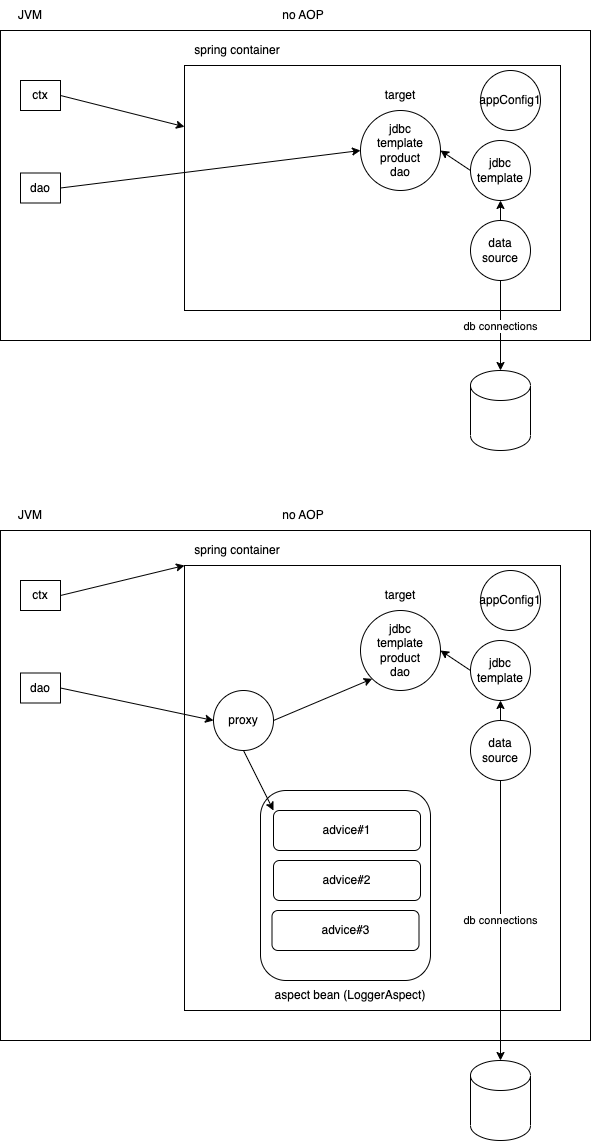

The diagram above was exported from draw.io. Its source (the exported page's mxGraphModel, read from the mxfile embedded in the PNG):
<mxGraphModel dx="1181" dy="524" grid="1" gridSize="10" guides="1" tooltips="1" connect="1" arrows="1" fold="1" page="1" pageScale="1" pageWidth="827" pageHeight="1169" math="0" shadow="0">
  <root>
    <mxCell id="0" />
    <mxCell id="1" parent="0" />
    <mxCell id="2" value="" style="rounded=0;whiteSpace=wrap;html=1;" vertex="1" parent="1">
      <mxGeometry x="110" y="40" width="590" height="310" as="geometry" />
    </mxCell>
    <mxCell id="3" value="JVM" style="text;html=1;strokeColor=none;fillColor=none;align=center;verticalAlign=middle;whiteSpace=wrap;rounded=0;" vertex="1" parent="1">
      <mxGeometry x="110" y="10" width="60" height="30" as="geometry" />
    </mxCell>
    <mxCell id="7" style="edgeStyle=none;html=1;exitX=1;exitY=0.5;exitDx=0;exitDy=0;entryX=0;entryY=0.25;entryDx=0;entryDy=0;" edge="1" parent="1" source="4" target="5">
      <mxGeometry relative="1" as="geometry" />
    </mxCell>
    <mxCell id="4" value="ctx" style="rounded=0;whiteSpace=wrap;html=1;" vertex="1" parent="1">
      <mxGeometry x="130" y="90" width="40" height="30" as="geometry" />
    </mxCell>
    <mxCell id="5" value="" style="rounded=0;whiteSpace=wrap;html=1;" vertex="1" parent="1">
      <mxGeometry x="294" y="75" width="376" height="245" as="geometry" />
    </mxCell>
    <mxCell id="6" value="spring container" style="text;html=1;strokeColor=none;fillColor=none;align=center;verticalAlign=middle;whiteSpace=wrap;rounded=0;" vertex="1" parent="1">
      <mxGeometry x="294" y="45" width="106" height="30" as="geometry" />
    </mxCell>
    <mxCell id="8" value="appConfig1" style="ellipse;whiteSpace=wrap;html=1;aspect=fixed;" vertex="1" parent="1">
      <mxGeometry x="590" y="80" width="60" height="60" as="geometry" />
    </mxCell>
    <mxCell id="12" style="edgeStyle=none;html=1;exitX=0;exitY=0.5;exitDx=0;exitDy=0;entryX=1;entryY=0.5;entryDx=0;entryDy=0;" edge="1" parent="1" source="9" target="11">
      <mxGeometry relative="1" as="geometry" />
    </mxCell>
    <mxCell id="9" value="jdbc&lt;br&gt;template" style="ellipse;whiteSpace=wrap;html=1;aspect=fixed;" vertex="1" parent="1">
      <mxGeometry x="580" y="150" width="60" height="60" as="geometry" />
    </mxCell>
    <mxCell id="13" style="edgeStyle=none;html=1;exitX=0.5;exitY=0;exitDx=0;exitDy=0;entryX=0.5;entryY=1;entryDx=0;entryDy=0;" edge="1" parent="1" source="10" target="9">
      <mxGeometry relative="1" as="geometry" />
    </mxCell>
    <mxCell id="15" value="db connections" style="edgeStyle=none;html=1;exitX=0.5;exitY=1;exitDx=0;exitDy=0;entryX=0.5;entryY=0;entryDx=0;entryDy=0;entryPerimeter=0;" edge="1" parent="1" source="10" target="14">
      <mxGeometry relative="1" as="geometry" />
    </mxCell>
    <mxCell id="10" value="data&lt;br&gt;source" style="ellipse;whiteSpace=wrap;html=1;aspect=fixed;" vertex="1" parent="1">
      <mxGeometry x="580" y="230" width="60" height="60" as="geometry" />
    </mxCell>
    <mxCell id="11" value="jdbc&lt;br&gt;template&lt;br&gt;product&lt;br&gt;dao" style="ellipse;whiteSpace=wrap;html=1;aspect=fixed;" vertex="1" parent="1">
      <mxGeometry x="470" y="120" width="80" height="80" as="geometry" />
    </mxCell>
    <mxCell id="14" value="" style="shape=cylinder3;whiteSpace=wrap;html=1;boundedLbl=1;backgroundOutline=1;size=15;" vertex="1" parent="1">
      <mxGeometry x="580" y="380" width="60" height="80" as="geometry" />
    </mxCell>
    <mxCell id="17" style="edgeStyle=none;html=1;exitX=1;exitY=0.5;exitDx=0;exitDy=0;entryX=0;entryY=0.5;entryDx=0;entryDy=0;" edge="1" parent="1" source="16" target="11">
      <mxGeometry relative="1" as="geometry" />
    </mxCell>
    <mxCell id="16" value="dao" style="rounded=0;whiteSpace=wrap;html=1;" vertex="1" parent="1">
      <mxGeometry x="130" y="182.5" width="40" height="30" as="geometry" />
    </mxCell>
    <mxCell id="18" value="target" style="text;html=1;strokeColor=none;fillColor=none;align=center;verticalAlign=middle;whiteSpace=wrap;rounded=0;" vertex="1" parent="1">
      <mxGeometry x="480" y="90" width="60" height="30" as="geometry" />
    </mxCell>
    <mxCell id="19" value="no AOP" style="text;html=1;strokeColor=none;fillColor=none;align=center;verticalAlign=middle;whiteSpace=wrap;rounded=0;" vertex="1" parent="1">
      <mxGeometry x="383" y="10" width="60" height="30" as="geometry" />
    </mxCell>
    <mxCell id="20" value="" style="rounded=0;whiteSpace=wrap;html=1;" vertex="1" parent="1">
      <mxGeometry x="110" y="540" width="590" height="510" as="geometry" />
    </mxCell>
    <mxCell id="21" value="JVM" style="text;html=1;strokeColor=none;fillColor=none;align=center;verticalAlign=middle;whiteSpace=wrap;rounded=0;" vertex="1" parent="1">
      <mxGeometry x="110" y="510" width="60" height="30" as="geometry" />
    </mxCell>
    <mxCell id="22" style="edgeStyle=none;html=1;exitX=1;exitY=0.5;exitDx=0;exitDy=0;entryX=0;entryY=0;entryDx=0;entryDy=0;" edge="1" source="23" target="24" parent="1">
      <mxGeometry relative="1" as="geometry" />
    </mxCell>
    <mxCell id="23" value="ctx" style="rounded=0;whiteSpace=wrap;html=1;" vertex="1" parent="1">
      <mxGeometry x="130" y="590" width="40" height="30" as="geometry" />
    </mxCell>
    <mxCell id="24" value="" style="rounded=0;whiteSpace=wrap;html=1;" vertex="1" parent="1">
      <mxGeometry x="294" y="575" width="376" height="445" as="geometry" />
    </mxCell>
    <mxCell id="25" value="spring container" style="text;html=1;strokeColor=none;fillColor=none;align=center;verticalAlign=middle;whiteSpace=wrap;rounded=0;" vertex="1" parent="1">
      <mxGeometry x="294" y="545" width="106" height="30" as="geometry" />
    </mxCell>
    <mxCell id="26" value="appConfig1" style="ellipse;whiteSpace=wrap;html=1;aspect=fixed;" vertex="1" parent="1">
      <mxGeometry x="590" y="580" width="60" height="60" as="geometry" />
    </mxCell>
    <mxCell id="27" style="edgeStyle=none;html=1;exitX=0;exitY=0.5;exitDx=0;exitDy=0;entryX=1;entryY=0.5;entryDx=0;entryDy=0;" edge="1" source="28" target="32" parent="1">
      <mxGeometry relative="1" as="geometry" />
    </mxCell>
    <mxCell id="28" value="jdbc&lt;br&gt;template" style="ellipse;whiteSpace=wrap;html=1;aspect=fixed;" vertex="1" parent="1">
      <mxGeometry x="580" y="650" width="60" height="60" as="geometry" />
    </mxCell>
    <mxCell id="29" style="edgeStyle=none;html=1;exitX=0.5;exitY=0;exitDx=0;exitDy=0;entryX=0.5;entryY=1;entryDx=0;entryDy=0;" edge="1" source="31" target="28" parent="1">
      <mxGeometry relative="1" as="geometry" />
    </mxCell>
    <mxCell id="30" value="db connections" style="edgeStyle=none;html=1;exitX=0.5;exitY=1;exitDx=0;exitDy=0;entryX=0.5;entryY=0;entryDx=0;entryDy=0;entryPerimeter=0;" edge="1" source="31" target="33" parent="1">
      <mxGeometry relative="1" as="geometry" />
    </mxCell>
    <mxCell id="31" value="data&lt;br&gt;source" style="ellipse;whiteSpace=wrap;html=1;aspect=fixed;" vertex="1" parent="1">
      <mxGeometry x="580" y="730" width="60" height="60" as="geometry" />
    </mxCell>
    <mxCell id="32" value="jdbc&lt;br&gt;template&lt;br&gt;product&lt;br&gt;dao" style="ellipse;whiteSpace=wrap;html=1;aspect=fixed;" vertex="1" parent="1">
      <mxGeometry x="470" y="620" width="80" height="80" as="geometry" />
    </mxCell>
    <mxCell id="33" value="" style="shape=cylinder3;whiteSpace=wrap;html=1;boundedLbl=1;backgroundOutline=1;size=15;" vertex="1" parent="1">
      <mxGeometry x="580" y="1070" width="60" height="80" as="geometry" />
    </mxCell>
    <mxCell id="34" style="edgeStyle=none;html=1;exitX=1;exitY=0.5;exitDx=0;exitDy=0;entryX=0;entryY=0.5;entryDx=0;entryDy=0;" edge="1" source="35" target="38" parent="1">
      <mxGeometry relative="1" as="geometry" />
    </mxCell>
    <mxCell id="35" value="dao" style="rounded=0;whiteSpace=wrap;html=1;" vertex="1" parent="1">
      <mxGeometry x="130" y="682.5" width="40" height="30" as="geometry" />
    </mxCell>
    <mxCell id="36" value="target" style="text;html=1;strokeColor=none;fillColor=none;align=center;verticalAlign=middle;whiteSpace=wrap;rounded=0;" vertex="1" parent="1">
      <mxGeometry x="480" y="590" width="60" height="30" as="geometry" />
    </mxCell>
    <mxCell id="37" value="no AOP" style="text;html=1;strokeColor=none;fillColor=none;align=center;verticalAlign=middle;whiteSpace=wrap;rounded=0;" vertex="1" parent="1">
      <mxGeometry x="383" y="510" width="60" height="30" as="geometry" />
    </mxCell>
    <mxCell id="39" style="edgeStyle=none;html=1;exitX=1;exitY=0.5;exitDx=0;exitDy=0;entryX=0;entryY=1;entryDx=0;entryDy=0;" edge="1" parent="1" source="38" target="32">
      <mxGeometry relative="1" as="geometry" />
    </mxCell>
    <mxCell id="38" value="proxy" style="ellipse;whiteSpace=wrap;html=1;aspect=fixed;" vertex="1" parent="1">
      <mxGeometry x="323" y="700" width="60" height="60" as="geometry" />
    </mxCell>
    <mxCell id="40" value="" style="rounded=1;whiteSpace=wrap;html=1;" vertex="1" parent="1">
      <mxGeometry x="370" y="800" width="170" height="190" as="geometry" />
    </mxCell>
    <mxCell id="41" value="aspect bean (LoggerAspect)" style="text;html=1;strokeColor=none;fillColor=none;align=center;verticalAlign=middle;whiteSpace=wrap;rounded=0;" vertex="1" parent="1">
      <mxGeometry x="380" y="990" width="160" height="30" as="geometry" />
    </mxCell>
    <mxCell id="42" value="advice#1" style="rounded=1;whiteSpace=wrap;html=1;" vertex="1" parent="1">
      <mxGeometry x="383" y="820" width="147" height="40" as="geometry" />
    </mxCell>
    <mxCell id="43" value="advice#2" style="rounded=1;whiteSpace=wrap;html=1;" vertex="1" parent="1">
      <mxGeometry x="383" y="870" width="147" height="40" as="geometry" />
    </mxCell>
    <mxCell id="44" value="advice#3" style="rounded=1;whiteSpace=wrap;html=1;" vertex="1" parent="1">
      <mxGeometry x="381.5" y="920" width="147" height="40" as="geometry" />
    </mxCell>
    <mxCell id="45" style="edgeStyle=none;html=1;exitX=0.5;exitY=1;exitDx=0;exitDy=0;entryX=0;entryY=0;entryDx=0;entryDy=0;" edge="1" parent="1" source="38" target="42">
      <mxGeometry relative="1" as="geometry" />
    </mxCell>
  </root>
</mxGraphModel>